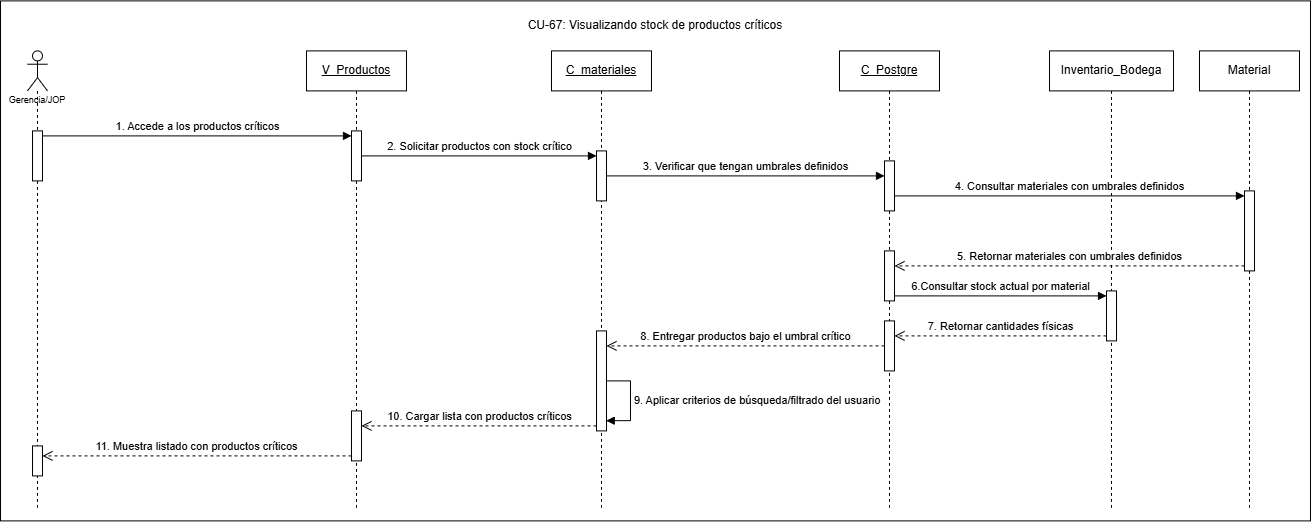

The diagram above was exported from draw.io. Its source (the exported page's mxGraphModel, read from the mxfile embedded in the PNG):
<mxGraphModel dx="1486" dy="828" grid="1" gridSize="10" guides="1" tooltips="1" connect="1" arrows="1" fold="1" page="1" pageScale="1" pageWidth="827" pageHeight="1169" math="0" shadow="0">
  <root>
    <mxCell id="0" />
    <mxCell id="1" parent="0" />
    <mxCell id="KeuirblUeiQk5ul6bS5U-1" parent="1" style="rounded=0;whiteSpace=wrap;html=1;" value="" vertex="1">
      <mxGeometry height="520" width="1310" x="190" y="110" as="geometry" />
    </mxCell>
    <mxCell id="5ySFz4gX9wT_xbiO0Smd-1" parent="1" style="shape=umlLifeline;perimeter=lifelinePerimeter;whiteSpace=wrap;html=1;container=1;dropTarget=0;collapsible=0;recursiveResize=0;outlineConnect=0;portConstraint=eastwest;newEdgeStyle={&quot;curved&quot;:0,&quot;rounded&quot;:0};participant=umlActor;align=center;" value="&lt;p&gt;&lt;font style=&quot;font-size: 9px;&quot; face=&quot;Helvetica&quot;&gt;&lt;br&gt;&lt;br&gt;&lt;br&gt;&lt;br&gt;Gerencia/JOP&lt;/font&gt;&lt;/p&gt;" vertex="1">
      <mxGeometry height="460" width="20" x="217" y="160" as="geometry" />
    </mxCell>
    <mxCell id="5ySFz4gX9wT_xbiO0Smd-6" parent="5ySFz4gX9wT_xbiO0Smd-1" style="html=1;points=[[0,0,0,0,5],[0,1,0,0,-5],[1,0,0,0,5],[1,1,0,0,-5]];perimeter=orthogonalPerimeter;outlineConnect=0;targetShapes=umlLifeline;portConstraint=eastwest;newEdgeStyle={&quot;curved&quot;:0,&quot;rounded&quot;:0};" value="" vertex="1">
      <mxGeometry height="50" width="10" x="5" y="80" as="geometry" />
    </mxCell>
    <mxCell id="5ySFz4gX9wT_xbiO0Smd-44" parent="5ySFz4gX9wT_xbiO0Smd-1" style="html=1;points=[[0,0,0,0,5],[0,1,0,0,-5],[1,0,0,0,5],[1,1,0,0,-5]];perimeter=orthogonalPerimeter;outlineConnect=0;targetShapes=umlLifeline;portConstraint=eastwest;newEdgeStyle={&quot;curved&quot;:0,&quot;rounded&quot;:0};" value="" vertex="1">
      <mxGeometry height="30" width="10" x="5" y="395" as="geometry" />
    </mxCell>
    <mxCell id="5ySFz4gX9wT_xbiO0Smd-2" parent="1" style="shape=umlLifeline;perimeter=lifelinePerimeter;whiteSpace=wrap;html=1;container=1;dropTarget=0;collapsible=0;recursiveResize=0;outlineConnect=0;portConstraint=eastwest;newEdgeStyle={&quot;curved&quot;:0,&quot;rounded&quot;:0};" value="&lt;u&gt;V_Productos&lt;/u&gt;" vertex="1">
      <mxGeometry height="460" width="100" x="496" y="160" as="geometry" />
    </mxCell>
    <mxCell id="5ySFz4gX9wT_xbiO0Smd-12" parent="5ySFz4gX9wT_xbiO0Smd-2" style="html=1;points=[[0,0,0,0,5],[0,1,0,0,-5],[1,0,0,0,5],[1,1,0,0,-5]];perimeter=orthogonalPerimeter;outlineConnect=0;targetShapes=umlLifeline;portConstraint=eastwest;newEdgeStyle={&quot;curved&quot;:0,&quot;rounded&quot;:0};" value="" vertex="1">
      <mxGeometry height="50" width="10" x="45" y="80" as="geometry" />
    </mxCell>
    <mxCell id="MA3jPoc5Qy4OEd8K2Gn_-4" parent="5ySFz4gX9wT_xbiO0Smd-2" style="html=1;points=[[0,0,0,0,5],[0,1,0,0,-5],[1,0,0,0,5],[1,1,0,0,-5]];perimeter=orthogonalPerimeter;outlineConnect=0;targetShapes=umlLifeline;portConstraint=eastwest;newEdgeStyle={&quot;curved&quot;:0,&quot;rounded&quot;:0};" value="" vertex="1">
      <mxGeometry height="50" width="10" x="45" y="360" as="geometry" />
    </mxCell>
    <mxCell id="5ySFz4gX9wT_xbiO0Smd-3" parent="1" style="shape=umlLifeline;perimeter=lifelinePerimeter;whiteSpace=wrap;html=1;container=1;dropTarget=0;collapsible=0;recursiveResize=0;outlineConnect=0;portConstraint=eastwest;newEdgeStyle={&quot;curved&quot;:0,&quot;rounded&quot;:0};" value="&lt;u&gt;C_materiales&lt;/u&gt;" vertex="1">
      <mxGeometry height="460" width="100" x="741" y="160" as="geometry" />
    </mxCell>
    <mxCell id="5ySFz4gX9wT_xbiO0Smd-15" parent="5ySFz4gX9wT_xbiO0Smd-3" style="html=1;points=[[0,0,0,0,5],[0,1,0,0,-5],[1,0,0,0,5],[1,1,0,0,-5]];perimeter=orthogonalPerimeter;outlineConnect=0;targetShapes=umlLifeline;portConstraint=eastwest;newEdgeStyle={&quot;curved&quot;:0,&quot;rounded&quot;:0};" value="" vertex="1">
      <mxGeometry height="50" width="10" x="45" y="100" as="geometry" />
    </mxCell>
    <mxCell id="5ySFz4gX9wT_xbiO0Smd-42" parent="5ySFz4gX9wT_xbiO0Smd-3" style="html=1;points=[[0,0,0,0,5],[0,1,0,0,-5],[1,0,0,0,5],[1,1,0,0,-5]];perimeter=orthogonalPerimeter;outlineConnect=0;targetShapes=umlLifeline;portConstraint=eastwest;newEdgeStyle={&quot;curved&quot;:0,&quot;rounded&quot;:0};" value="" vertex="1">
      <mxGeometry height="100" width="10" x="45" y="280" as="geometry" />
    </mxCell>
    <mxCell id="kH3XYO-YgOSExppSAsxe-2" edge="1" parent="5ySFz4gX9wT_xbiO0Smd-3" source="5ySFz4gX9wT_xbiO0Smd-42" style="html=1;align=left;spacingLeft=2;endArrow=block;rounded=0;edgeStyle=orthogonalEdgeStyle;curved=0;rounded=0;entryX=0.971;entryY=0.898;entryDx=0;entryDy=0;entryPerimeter=0;innerLoopWaypoints=1;" target="5ySFz4gX9wT_xbiO0Smd-42" value="9. Aplicar criterios de búsqueda/filtrado del usuario">
      <mxGeometry relative="1" as="geometry">
        <Array as="points">
          <mxPoint x="78.99" y="330" />
          <mxPoint x="78.99" y="370" />
        </Array>
        <mxPoint x="76" y="365" as="sourcePoint" />
        <mxPoint x="79" y="395.01" as="targetPoint" />
      </mxGeometry>
    </mxCell>
    <mxCell id="5ySFz4gX9wT_xbiO0Smd-4" parent="1" style="shape=umlLifeline;perimeter=lifelinePerimeter;whiteSpace=wrap;html=1;container=1;dropTarget=0;collapsible=0;recursiveResize=0;outlineConnect=0;portConstraint=eastwest;newEdgeStyle={&quot;curved&quot;:0,&quot;rounded&quot;:0};" value="&lt;u&gt;C_Postgre&lt;/u&gt;" vertex="1">
      <mxGeometry height="460" width="100" x="1029" y="160" as="geometry" />
    </mxCell>
    <mxCell id="5ySFz4gX9wT_xbiO0Smd-71" parent="5ySFz4gX9wT_xbiO0Smd-4" style="html=1;points=[[0,0,0,0,5],[0,1,0,0,-5],[1,0,0,0,5],[1,1,0,0,-5]];perimeter=orthogonalPerimeter;outlineConnect=0;targetShapes=umlLifeline;portConstraint=eastwest;newEdgeStyle={&quot;curved&quot;:0,&quot;rounded&quot;:0};" value="" vertex="1">
      <mxGeometry height="50" width="10" x="45" y="110" as="geometry" />
    </mxCell>
    <mxCell id="5ySFz4gX9wT_xbiO0Smd-72" parent="5ySFz4gX9wT_xbiO0Smd-4" style="html=1;points=[[0,0,0,0,5],[0,1,0,0,-5],[1,0,0,0,5],[1,1,0,0,-5]];perimeter=orthogonalPerimeter;outlineConnect=0;targetShapes=umlLifeline;portConstraint=eastwest;newEdgeStyle={&quot;curved&quot;:0,&quot;rounded&quot;:0};" value="" vertex="1">
      <mxGeometry height="50" width="10" x="45" y="200" as="geometry" />
    </mxCell>
    <mxCell id="5ySFz4gX9wT_xbiO0Smd-40" parent="5ySFz4gX9wT_xbiO0Smd-4" style="html=1;points=[[0,0,0,0,5],[0,1,0,0,-5],[1,0,0,0,5],[1,1,0,0,-5]];perimeter=orthogonalPerimeter;outlineConnect=0;targetShapes=umlLifeline;portConstraint=eastwest;newEdgeStyle={&quot;curved&quot;:0,&quot;rounded&quot;:0};" value="" vertex="1">
      <mxGeometry height="50" width="10" x="45" y="270" as="geometry" />
    </mxCell>
    <mxCell id="5ySFz4gX9wT_xbiO0Smd-5" parent="1" style="shape=umlLifeline;perimeter=lifelinePerimeter;whiteSpace=wrap;html=1;container=1;dropTarget=0;collapsible=0;recursiveResize=0;outlineConnect=0;portConstraint=eastwest;newEdgeStyle={&quot;curved&quot;:0,&quot;rounded&quot;:0};" value="Inventario_Bodega" vertex="1">
      <mxGeometry height="460" width="124" x="1239" y="160" as="geometry" />
    </mxCell>
    <mxCell id="MA3jPoc5Qy4OEd8K2Gn_-1" parent="5ySFz4gX9wT_xbiO0Smd-5" style="html=1;points=[[0,0,0,0,5],[0,1,0,0,-5],[1,0,0,0,5],[1,1,0,0,-5]];perimeter=orthogonalPerimeter;outlineConnect=0;targetShapes=umlLifeline;portConstraint=eastwest;newEdgeStyle={&quot;curved&quot;:0,&quot;rounded&quot;:0};" value="" vertex="1">
      <mxGeometry height="50" width="10" x="57" y="240" as="geometry" />
    </mxCell>
    <mxCell id="5ySFz4gX9wT_xbiO0Smd-13" edge="1" parent="1" source="5ySFz4gX9wT_xbiO0Smd-6" style="html=1;verticalAlign=bottom;endArrow=block;curved=0;rounded=0;entryX=0;entryY=0;entryDx=0;entryDy=5;exitX=1;exitY=0;exitDx=0;exitDy=5;exitPerimeter=0;" target="5ySFz4gX9wT_xbiO0Smd-12" value="1. Accede a los productos críticos">
      <mxGeometry relative="1" as="geometry">
        <mxPoint x="322" y="245" as="sourcePoint" />
      </mxGeometry>
    </mxCell>
    <mxCell id="5ySFz4gX9wT_xbiO0Smd-16" edge="1" parent="1" source="5ySFz4gX9wT_xbiO0Smd-12" style="html=1;verticalAlign=bottom;endArrow=block;curved=0;rounded=0;entryX=0;entryY=0;entryDx=0;entryDy=5;" target="5ySFz4gX9wT_xbiO0Smd-15" value="2. Solicitar productos con stock crítico">
      <mxGeometry relative="1" as="geometry">
        <mxPoint x="760" y="265" as="sourcePoint" />
      </mxGeometry>
    </mxCell>
    <mxCell id="5ySFz4gX9wT_xbiO0Smd-22" edge="1" parent="1" source="5ySFz4gX9wT_xbiO0Smd-15" style="html=1;verticalAlign=bottom;endArrow=block;curved=0;rounded=0;" target="5ySFz4gX9wT_xbiO0Smd-71" value="3. Verificar que tengan umbrales definidos">
      <mxGeometry relative="1" as="geometry">
        <mxPoint x="965" y="285" as="sourcePoint" />
        <mxPoint x="1035" y="285.0000000000001" as="targetPoint" />
      </mxGeometry>
    </mxCell>
    <mxCell id="5ySFz4gX9wT_xbiO0Smd-25" edge="1" parent="1" style="html=1;verticalAlign=bottom;endArrow=block;curved=0;rounded=0;entryX=0;entryY=0;entryDx=0;entryDy=5;" target="5ySFz4gX9wT_xbiO0Smd-24" value="4. Consultar materiales con umbrales definidos">
      <mxGeometry relative="1" as="geometry">
        <mxPoint x="1084" y="305" as="sourcePoint" />
      </mxGeometry>
    </mxCell>
    <mxCell id="5ySFz4gX9wT_xbiO0Smd-26" edge="1" parent="1" source="5ySFz4gX9wT_xbiO0Smd-24" style="html=1;verticalAlign=bottom;endArrow=open;dashed=1;endSize=8;curved=0;rounded=0;exitX=0;exitY=1;exitDx=0;exitDy=-5;" value="5. Retornar materiales con umbrales definidos">
      <mxGeometry relative="1" as="geometry">
        <mxPoint x="1084" y="375" as="targetPoint" />
      </mxGeometry>
    </mxCell>
    <mxCell id="5ySFz4gX9wT_xbiO0Smd-43" edge="1" parent="1" source="5ySFz4gX9wT_xbiO0Smd-40" style="html=1;verticalAlign=bottom;endArrow=open;dashed=1;endSize=8;curved=0;rounded=0;" target="5ySFz4gX9wT_xbiO0Smd-42" value="8. Entregar productos bajo el umbral crítico">
      <mxGeometry relative="1" as="geometry">
        <mxPoint x="762" y="419" as="sourcePoint" />
        <mxPoint x="613" y="420" as="targetPoint" />
      </mxGeometry>
    </mxCell>
    <mxCell id="5ySFz4gX9wT_xbiO0Smd-45" edge="1" parent="1" source="5ySFz4gX9wT_xbiO0Smd-42" style="html=1;verticalAlign=bottom;endArrow=open;dashed=1;endSize=8;curved=0;rounded=0;exitX=0;exitY=1;exitDx=0;exitDy=-5;exitPerimeter=0;" target="MA3jPoc5Qy4OEd8K2Gn_-4" value="10. Cargar lista con productos críticos">
      <mxGeometry relative="1" as="geometry">
        <mxPoint x="780" y="460" as="sourcePoint" />
        <mxPoint x="580" y="465" as="targetPoint" />
      </mxGeometry>
    </mxCell>
    <mxCell id="5ySFz4gX9wT_xbiO0Smd-48" edge="1" parent="1" source="MA3jPoc5Qy4OEd8K2Gn_-4" style="html=1;verticalAlign=bottom;endArrow=open;dashed=1;endSize=8;curved=0;rounded=0;exitX=0;exitY=1;exitDx=0;exitDy=-5;exitPerimeter=0;" target="5ySFz4gX9wT_xbiO0Smd-44" value="11. Muestra listado con productos críticos">
      <mxGeometry relative="1" as="geometry">
        <mxPoint x="527" y="550" as="sourcePoint" />
        <mxPoint x="471" y="580" as="targetPoint" />
      </mxGeometry>
    </mxCell>
    <mxCell id="5ySFz4gX9wT_xbiO0Smd-62" parent="1" style="shape=umlLifeline;perimeter=lifelinePerimeter;whiteSpace=wrap;html=1;container=1;dropTarget=0;collapsible=0;recursiveResize=0;outlineConnect=0;portConstraint=eastwest;newEdgeStyle={&quot;curved&quot;:0,&quot;rounded&quot;:0};" value="Material" vertex="1">
      <mxGeometry height="460" width="100" x="1389" y="160" as="geometry" />
    </mxCell>
    <mxCell id="5ySFz4gX9wT_xbiO0Smd-24" parent="5ySFz4gX9wT_xbiO0Smd-62" style="html=1;points=[[0,0,0,0,5],[0,1,0,0,-5],[1,0,0,0,5],[1,1,0,0,-5]];perimeter=orthogonalPerimeter;outlineConnect=0;targetShapes=umlLifeline;portConstraint=eastwest;newEdgeStyle={&quot;curved&quot;:0,&quot;rounded&quot;:0};" value="" vertex="1">
      <mxGeometry height="80" width="10" x="45" y="140" as="geometry" />
    </mxCell>
    <mxCell id="5PgkDvSNA1WPaRLyoTLD-2" parent="1" style="text;html=1;whiteSpace=wrap;strokeColor=none;fillColor=none;align=center;verticalAlign=middle;rounded=0;" value="CU-67: Visualizando stock de productos críticos" vertex="1">
      <mxGeometry height="30" width="280" x="705" y="120" as="geometry" />
    </mxCell>
    <mxCell id="MA3jPoc5Qy4OEd8K2Gn_-2" edge="1" parent="1" source="5ySFz4gX9wT_xbiO0Smd-72" style="html=1;verticalAlign=bottom;endArrow=block;curved=0;rounded=0;entryX=0;entryY=0;entryDx=0;entryDy=5;" target="MA3jPoc5Qy4OEd8K2Gn_-1" value="6.Consultar stock actual por material">
      <mxGeometry relative="1" as="geometry">
        <mxPoint x="1262" y="405" as="sourcePoint" />
      </mxGeometry>
    </mxCell>
    <mxCell id="MA3jPoc5Qy4OEd8K2Gn_-3" edge="1" parent="1" source="MA3jPoc5Qy4OEd8K2Gn_-1" style="html=1;verticalAlign=bottom;endArrow=open;dashed=1;endSize=8;curved=0;rounded=0;exitX=0;exitY=1;exitDx=0;exitDy=-5;" target="5ySFz4gX9wT_xbiO0Smd-40" value="7. Retornar cantidades físicas">
      <mxGeometry relative="1" as="geometry">
        <mxPoint x="1262" y="475" as="targetPoint" />
      </mxGeometry>
    </mxCell>
  </root>
</mxGraphModel>